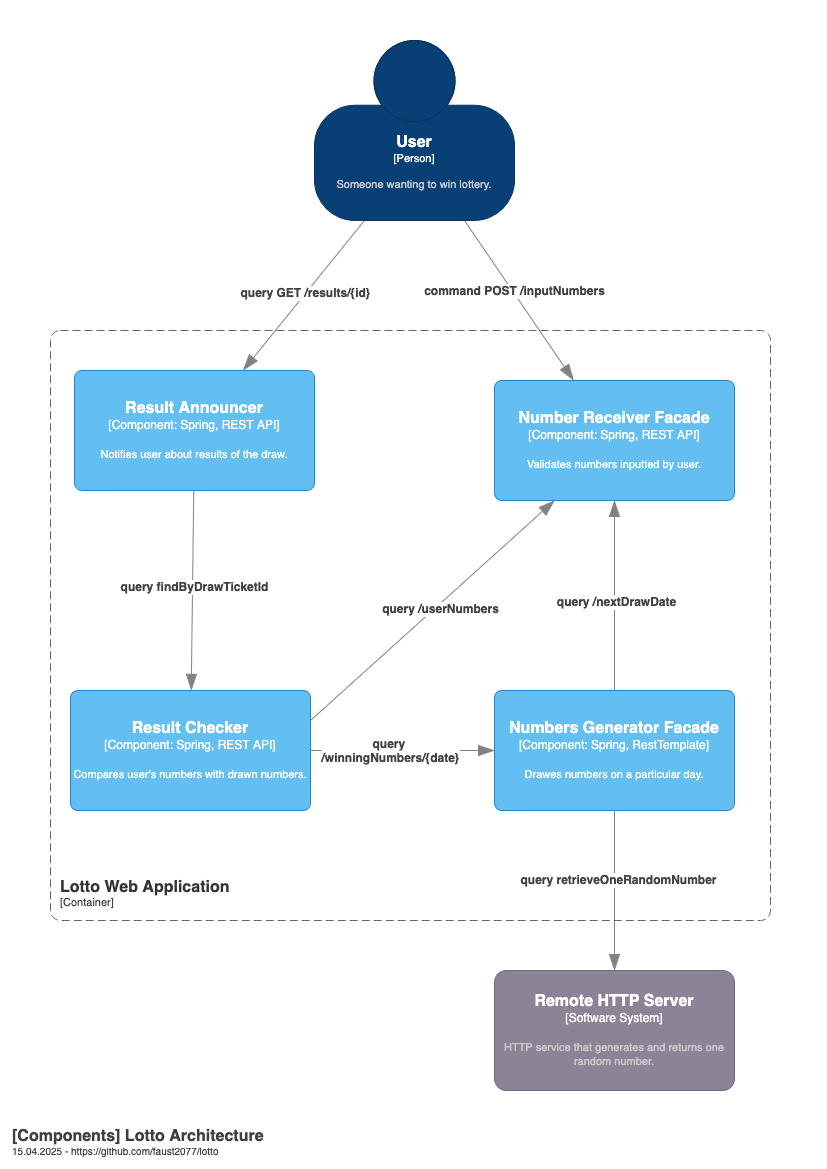

The diagram above was exported from draw.io. Its source (the exported page's mxGraphModel, read from the mxfile embedded in the PNG):
<mxGraphModel dx="1680" dy="1114" grid="1" gridSize="10" guides="1" tooltips="1" connect="1" arrows="1" fold="1" page="1" pageScale="1" pageWidth="827" pageHeight="1169" math="0" shadow="0">
  <root>
    <mxCell id="0" />
    <mxCell id="1" parent="0" />
    <object placeholders="1" c4Name="Number Receiver Facade" c4Type="Component" c4Technology="Spring, REST API" c4Description="Validates numbers inputted by user." label="&lt;font style=&quot;font-size: 16px&quot;&gt;&lt;b&gt;%c4Name%&lt;/b&gt;&lt;/font&gt;&lt;div&gt;[%c4Type%: %c4Technology%]&lt;/div&gt;&lt;br&gt;&lt;div&gt;&lt;font style=&quot;font-size: 11px&quot;&gt;%c4Description%&lt;/font&gt;&lt;/div&gt;" id="cuFxOaUlSdfutEor2UnG-1">
      <mxCell style="rounded=1;whiteSpace=wrap;html=1;labelBackgroundColor=none;fillColor=#63BEF2;fontColor=#ffffff;align=center;arcSize=6;strokeColor=#2086C9;metaEdit=1;resizable=0;points=[[0.25,0,0],[0.5,0,0],[0.75,0,0],[1,0.25,0],[1,0.5,0],[1,0.75,0],[0.75,1,0],[0.5,1,0],[0.25,1,0],[0,0.75,0],[0,0.5,0],[0,0.25,0]];" vertex="1" parent="1">
        <mxGeometry x="494" y="380" width="240" height="120" as="geometry" />
      </mxCell>
    </object>
    <mxCell id="cuFxOaUlSdfutEor2UnG-21" style="edgeStyle=none;shape=connector;rounded=0;jumpStyle=arc;jumpSize=16;orthogonalLoop=1;jettySize=auto;html=1;exitX=0.25;exitY=1;exitDx=0;exitDy=0;exitPerimeter=0;strokeColor=#828282;strokeWidth=1;align=center;verticalAlign=middle;fontFamily=Helvetica;fontSize=10;fontColor=#404040;labelBackgroundColor=default;elbow=vertical;startSize=14;endArrow=blockThin;endFill=1;endSize=14;" edge="1" parent="1" source="cuFxOaUlSdfutEor2UnG-2" target="cuFxOaUlSdfutEor2UnG-4">
      <mxGeometry relative="1" as="geometry" />
    </mxCell>
    <mxCell id="cuFxOaUlSdfutEor2UnG-38" value="&lt;b&gt;query GET /results/{id}&lt;/b&gt;" style="edgeLabel;html=1;align=center;verticalAlign=middle;resizable=0;points=[];fontFamily=Helvetica;fontSize=12;fontColor=#404040;labelBackgroundColor=default;" vertex="1" connectable="0" parent="cuFxOaUlSdfutEor2UnG-21">
      <mxGeometry x="-0.0219" y="-1" relative="1" as="geometry">
        <mxPoint as="offset" />
      </mxGeometry>
    </mxCell>
    <mxCell id="cuFxOaUlSdfutEor2UnG-23" style="edgeStyle=none;shape=connector;rounded=0;jumpStyle=arc;jumpSize=16;orthogonalLoop=1;jettySize=auto;html=1;exitX=0.75;exitY=1;exitDx=0;exitDy=0;exitPerimeter=0;strokeColor=#828282;strokeWidth=1;align=center;verticalAlign=middle;fontFamily=Helvetica;fontSize=10;fontColor=#404040;labelBackgroundColor=default;elbow=vertical;startSize=14;endArrow=blockThin;endFill=1;endSize=14;" edge="1" parent="1" source="cuFxOaUlSdfutEor2UnG-2" target="cuFxOaUlSdfutEor2UnG-1">
      <mxGeometry relative="1" as="geometry" />
    </mxCell>
    <mxCell id="cuFxOaUlSdfutEor2UnG-37" value="&lt;b&gt;command POST /inputNumbers&lt;/b&gt;" style="edgeLabel;html=1;align=center;verticalAlign=middle;resizable=0;points=[];fontFamily=Helvetica;fontSize=12;fontColor=#404040;labelBackgroundColor=default;" vertex="1" connectable="0" parent="cuFxOaUlSdfutEor2UnG-23">
      <mxGeometry x="-0.1163" y="1" relative="1" as="geometry">
        <mxPoint as="offset" />
      </mxGeometry>
    </mxCell>
    <object placeholders="1" c4Name="User" c4Type="Person" c4Description="Someone wanting to win lottery." label="&lt;font style=&quot;font-size: 16px&quot;&gt;&lt;b&gt;%c4Name%&lt;/b&gt;&lt;/font&gt;&lt;div&gt;[%c4Type%]&lt;/div&gt;&lt;br&gt;&lt;div&gt;&lt;font style=&quot;font-size: 11px&quot;&gt;&lt;font color=&quot;#cccccc&quot;&gt;%c4Description%&lt;/font&gt;&lt;/div&gt;" id="cuFxOaUlSdfutEor2UnG-2">
      <mxCell style="html=1;fontSize=11;dashed=0;whiteSpace=wrap;fillColor=#083F75;strokeColor=#06315C;fontColor=#ffffff;shape=mxgraph.c4.person2;align=center;metaEdit=1;points=[[0.5,0,0],[1,0.5,0],[1,0.75,0],[0.75,1,0],[0.5,1,0],[0.25,1,0],[0,0.75,0],[0,0.5,0]];resizable=0;" vertex="1" parent="1">
        <mxGeometry x="314" y="40" width="200" height="180" as="geometry" />
      </mxCell>
    </object>
    <object placeholders="1" c4Name="Remote HTTP Server" c4Type="Software System" c4Description="HTTP service that generates and returns one random number." label="&lt;font style=&quot;font-size: 16px&quot;&gt;&lt;b&gt;%c4Name%&lt;/b&gt;&lt;/font&gt;&lt;div&gt;[%c4Type%]&lt;/div&gt;&lt;br&gt;&lt;div&gt;&lt;font style=&quot;font-size: 11px&quot;&gt;&lt;font color=&quot;#cccccc&quot;&gt;%c4Description%&lt;/font&gt;&lt;/div&gt;" id="cuFxOaUlSdfutEor2UnG-3">
      <mxCell style="rounded=1;whiteSpace=wrap;html=1;labelBackgroundColor=none;fillColor=#8C8496;fontColor=#ffffff;align=center;arcSize=10;strokeColor=#736782;metaEdit=1;resizable=0;points=[[0.25,0,0],[0.5,0,0],[0.75,0,0],[1,0.25,0],[1,0.5,0],[1,0.75,0],[0.75,1,0],[0.5,1,0],[0.25,1,0],[0,0.75,0],[0,0.5,0],[0,0.25,0]];" vertex="1" parent="1">
        <mxGeometry x="494" y="970" width="240" height="120" as="geometry" />
      </mxCell>
    </object>
    <mxCell id="cuFxOaUlSdfutEor2UnG-20" style="edgeStyle=none;shape=connector;rounded=0;jumpStyle=arc;jumpSize=16;orthogonalLoop=1;jettySize=auto;html=1;strokeColor=#828282;strokeWidth=1;align=center;verticalAlign=middle;fontFamily=Helvetica;fontSize=10;fontColor=#404040;labelBackgroundColor=default;elbow=vertical;startSize=14;endArrow=blockThin;endFill=1;endSize=14;" edge="1" parent="1" source="cuFxOaUlSdfutEor2UnG-4" target="cuFxOaUlSdfutEor2UnG-6">
      <mxGeometry relative="1" as="geometry" />
    </mxCell>
    <mxCell id="cuFxOaUlSdfutEor2UnG-40" value="&lt;b&gt;query findByDrawTicketId&lt;/b&gt;" style="edgeLabel;html=1;align=center;verticalAlign=middle;resizable=0;points=[];fontFamily=Helvetica;fontSize=12;fontColor=#404040;labelBackgroundColor=default;" vertex="1" connectable="0" parent="cuFxOaUlSdfutEor2UnG-20">
      <mxGeometry x="-0.0318" y="1" relative="1" as="geometry">
        <mxPoint as="offset" />
      </mxGeometry>
    </mxCell>
    <mxCell id="cuFxOaUlSdfutEor2UnG-28" style="edgeStyle=none;shape=connector;rounded=0;jumpStyle=arc;jumpSize=16;orthogonalLoop=1;jettySize=auto;html=1;exitX=0.5;exitY=0;exitDx=0;exitDy=0;exitPerimeter=0;strokeColor=#828282;strokeWidth=1;align=center;verticalAlign=middle;fontFamily=Helvetica;fontSize=10;fontColor=#404040;labelBackgroundColor=default;elbow=vertical;startSize=14;endArrow=blockThin;endFill=1;endSize=14;" edge="1" parent="1" source="cuFxOaUlSdfutEor2UnG-5" target="cuFxOaUlSdfutEor2UnG-1">
      <mxGeometry relative="1" as="geometry" />
    </mxCell>
    <mxCell id="cuFxOaUlSdfutEor2UnG-36" value="&lt;b&gt;query /nextDrawDate&lt;/b&gt;" style="edgeLabel;html=1;align=center;verticalAlign=middle;resizable=0;points=[];fontFamily=Helvetica;fontSize=12;fontColor=#404040;labelBackgroundColor=default;" vertex="1" connectable="0" parent="cuFxOaUlSdfutEor2UnG-28">
      <mxGeometry x="-0.0663" y="-1" relative="1" as="geometry">
        <mxPoint as="offset" />
      </mxGeometry>
    </mxCell>
    <mxCell id="cuFxOaUlSdfutEor2UnG-30" style="edgeStyle=none;shape=connector;rounded=0;jumpStyle=arc;jumpSize=16;orthogonalLoop=1;jettySize=auto;html=1;strokeColor=#828282;strokeWidth=1;align=center;verticalAlign=middle;fontFamily=Helvetica;fontSize=10;fontColor=#404040;labelBackgroundColor=default;elbow=vertical;startSize=14;endArrow=blockThin;endFill=1;endSize=14;" edge="1" parent="1" source="cuFxOaUlSdfutEor2UnG-5" target="cuFxOaUlSdfutEor2UnG-3">
      <mxGeometry relative="1" as="geometry" />
    </mxCell>
    <mxCell id="cuFxOaUlSdfutEor2UnG-33" value="&lt;b&gt;query retrieveOneRandomNumber&lt;/b&gt;" style="edgeLabel;html=1;align=center;verticalAlign=middle;resizable=0;points=[];fontFamily=Helvetica;fontSize=12;fontColor=#404040;labelBackgroundColor=default;" vertex="1" connectable="0" parent="cuFxOaUlSdfutEor2UnG-30">
      <mxGeometry x="-0.1268" y="3" relative="1" as="geometry">
        <mxPoint as="offset" />
      </mxGeometry>
    </mxCell>
    <object placeholders="1" c4Name="Numbers Generator Facade" c4Type="Component" c4Technology="Spring, RestTemplate" c4Description="Drawes numbers on a particular day." label="&lt;font style=&quot;font-size: 16px&quot;&gt;&lt;b&gt;%c4Name%&lt;/b&gt;&lt;/font&gt;&lt;div&gt;[%c4Type%: %c4Technology%]&lt;/div&gt;&lt;br&gt;&lt;div&gt;&lt;font style=&quot;font-size: 11px&quot;&gt;%c4Description%&lt;/font&gt;&lt;/div&gt;" id="cuFxOaUlSdfutEor2UnG-5">
      <mxCell style="rounded=1;whiteSpace=wrap;html=1;labelBackgroundColor=none;fillColor=#63BEF2;fontColor=#ffffff;align=center;arcSize=6;strokeColor=#2086C9;metaEdit=1;resizable=0;points=[[0.25,0,0],[0.5,0,0],[0.75,0,0],[1,0.25,0],[1,0.5,0],[1,0.75,0],[0.75,1,0],[0.5,1,0],[0.25,1,0],[0,0.75,0],[0,0.5,0],[0,0.25,0]];" vertex="1" parent="1">
        <mxGeometry x="494" y="690" width="240" height="120" as="geometry" />
      </mxCell>
    </object>
    <object placeholders="1" c4Name="Result Checker" c4Type="Component" c4Technology="Spring, REST API" c4Description="Compares user's numbers with drawn numbers." label="&lt;font style=&quot;font-size: 16px&quot;&gt;&lt;b&gt;%c4Name%&lt;/b&gt;&lt;/font&gt;&lt;div&gt;[%c4Type%: %c4Technology%]&lt;/div&gt;&lt;br&gt;&lt;div&gt;&lt;font style=&quot;font-size: 11px&quot;&gt;%c4Description%&lt;/font&gt;&lt;/div&gt;" id="cuFxOaUlSdfutEor2UnG-6">
      <mxCell style="rounded=1;whiteSpace=wrap;html=1;labelBackgroundColor=none;fillColor=#63BEF2;fontColor=#ffffff;align=center;arcSize=6;strokeColor=#2086C9;metaEdit=1;resizable=0;points=[[0.25,0,0],[0.5,0,0],[0.75,0,0],[1,0.25,0],[1,0.5,0],[1,0.75,0],[0.75,1,0],[0.5,1,0],[0.25,1,0],[0,0.75,0],[0,0.5,0],[0,0.25,0]];" vertex="1" parent="1">
        <mxGeometry x="70" y="690" width="240" height="120" as="geometry" />
      </mxCell>
    </object>
    <mxCell id="cuFxOaUlSdfutEor2UnG-18" style="edgeStyle=none;shape=connector;rounded=0;jumpStyle=arc;jumpSize=16;orthogonalLoop=1;jettySize=auto;html=1;entryX=0;entryY=0.5;entryDx=0;entryDy=0;entryPerimeter=0;strokeColor=#828282;strokeWidth=1;align=center;verticalAlign=middle;fontFamily=Helvetica;fontSize=10;fontColor=#404040;labelBackgroundColor=default;elbow=vertical;startSize=14;endArrow=blockThin;endFill=1;endSize=14;" edge="1" parent="1" source="cuFxOaUlSdfutEor2UnG-6" target="cuFxOaUlSdfutEor2UnG-5">
      <mxGeometry relative="1" as="geometry" />
    </mxCell>
    <mxCell id="cuFxOaUlSdfutEor2UnG-39" value="&lt;div&gt;&lt;b&gt;query&amp;nbsp;&lt;/b&gt;&lt;/div&gt;&lt;div&gt;&lt;b&gt;/winningNumbers/{date}&lt;/b&gt;&lt;/div&gt;" style="edgeLabel;html=1;align=center;verticalAlign=middle;resizable=0;points=[];fontFamily=Helvetica;fontSize=12;fontColor=#404040;labelBackgroundColor=default;" vertex="1" connectable="0" parent="cuFxOaUlSdfutEor2UnG-18">
      <mxGeometry x="-0.0823" y="-2" relative="1" as="geometry">
        <mxPoint x="-5" y="-2" as="offset" />
      </mxGeometry>
    </mxCell>
    <mxCell id="cuFxOaUlSdfutEor2UnG-29" value="&lt;b&gt;query /userNumbers&lt;/b&gt;" style="edgeStyle=none;shape=connector;rounded=0;jumpStyle=arc;jumpSize=16;orthogonalLoop=1;jettySize=auto;html=1;exitX=1;exitY=0.25;exitDx=0;exitDy=0;exitPerimeter=0;entryX=0.25;entryY=1;entryDx=0;entryDy=0;entryPerimeter=0;strokeColor=#828282;strokeWidth=1;align=center;verticalAlign=middle;fontFamily=Helvetica;fontSize=12;fontColor=#404040;labelBackgroundColor=default;elbow=vertical;startSize=14;endArrow=blockThin;endFill=1;endSize=14;" edge="1" parent="1" source="cuFxOaUlSdfutEor2UnG-6" target="cuFxOaUlSdfutEor2UnG-1">
      <mxGeometry x="0.0362" y="-5" relative="1" as="geometry">
        <mxPoint as="offset" />
      </mxGeometry>
    </mxCell>
    <object placeholders="1" c4Name="Lotto Web Application" c4Type="ContainerScopeBoundary" c4Application="Container" label="&lt;font style=&quot;font-size: 16px&quot;&gt;&lt;b&gt;&lt;div style=&quot;text-align: left&quot;&gt;%c4Name%&lt;/div&gt;&lt;/b&gt;&lt;/font&gt;&lt;div style=&quot;text-align: left&quot;&gt;[%c4Application%]&lt;/div&gt;" id="cuFxOaUlSdfutEor2UnG-32">
      <mxCell style="rounded=1;fontSize=11;whiteSpace=wrap;html=1;dashed=1;arcSize=20;fillColor=none;strokeColor=#666666;fontColor=#333333;labelBackgroundColor=none;align=left;verticalAlign=bottom;labelBorderColor=none;spacingTop=0;spacing=10;dashPattern=8 4;metaEdit=1;rotatable=0;perimeter=rectanglePerimeter;noLabel=0;labelPadding=0;allowArrows=0;connectable=0;expand=0;recursiveResize=0;editable=1;pointerEvents=0;absoluteArcSize=1;points=[[0.25,0,0],[0.5,0,0],[0.75,0,0],[1,0.25,0],[1,0.5,0],[1,0.75,0],[0.75,1,0],[0.5,1,0],[0.25,1,0],[0,0.75,0],[0,0.5,0],[0,0.25,0]];fontFamily=Helvetica;" vertex="1" parent="1">
        <mxGeometry x="50" y="330" width="720" height="590" as="geometry" />
      </mxCell>
    </object>
    <object placeholders="1" c4Name="Result Announcer" c4Type="Component" c4Technology="Spring, REST API" c4Description="Notifies user about results of the draw." label="&lt;font style=&quot;font-size: 16px&quot;&gt;&lt;b&gt;%c4Name%&lt;/b&gt;&lt;/font&gt;&lt;div&gt;[%c4Type%: %c4Technology%]&lt;/div&gt;&lt;br&gt;&lt;div&gt;&lt;font style=&quot;font-size: 11px&quot;&gt;%c4Description%&lt;/font&gt;&lt;/div&gt;" id="cuFxOaUlSdfutEor2UnG-4">
      <mxCell style="rounded=1;whiteSpace=wrap;html=1;labelBackgroundColor=none;fillColor=#63BEF2;fontColor=#ffffff;align=center;arcSize=6;strokeColor=#2086C9;metaEdit=1;resizable=0;points=[[0.25,0,0],[0.5,0,0],[0.75,0,0],[1,0.25,0],[1,0.5,0],[1,0.75,0],[0.75,1,0],[0.5,1,0],[0.25,1,0],[0,0.75,0],[0,0.5,0],[0,0.25,0]];" vertex="1" parent="1">
        <mxGeometry x="74" y="370" width="240" height="120" as="geometry" />
      </mxCell>
    </object>
    <object c4Name="[Components] Lotto Architecture " c4Type="ContainerDiagramTitle" label="&lt;font style=&quot;font-size: 16px&quot;&gt;&lt;b&gt;&lt;div style=&quot;text-align: left&quot;&gt;%c4Name%&lt;/div&gt;&lt;/b&gt;&lt;/font&gt;&lt;div style=&quot;text-align: left&quot;&gt;%date% - %c4Repository%&lt;/div&gt;" placeholders="1" c4Repository="https://github.com/faust2077/lotto" id="cuFxOaUlSdfutEor2UnG-41">
      <mxCell style="text;html=1;strokeColor=none;fillColor=none;align=left;verticalAlign=top;whiteSpace=wrap;rounded=0;metaEdit=1;allowArrows=0;resizable=1;rotatable=0;connectable=0;recursiveResize=0;expand=0;pointerEvents=0;points=[[0.25,0,0],[0.5,0,0],[0.75,0,0],[1,0.25,0],[1,0.5,0],[1,0.75,0],[0.75,1,0],[0.5,1,0],[0.25,1,0],[0,0.75,0],[0,0.5,0],[0,0.25,0]];fontFamily=Helvetica;fontSize=10;fontColor=#404040;labelBackgroundColor=default;" vertex="1" parent="1">
        <mxGeometry x="10" y="1120" width="260" height="40" as="geometry" />
      </mxCell>
    </object>
  </root>
</mxGraphModel>